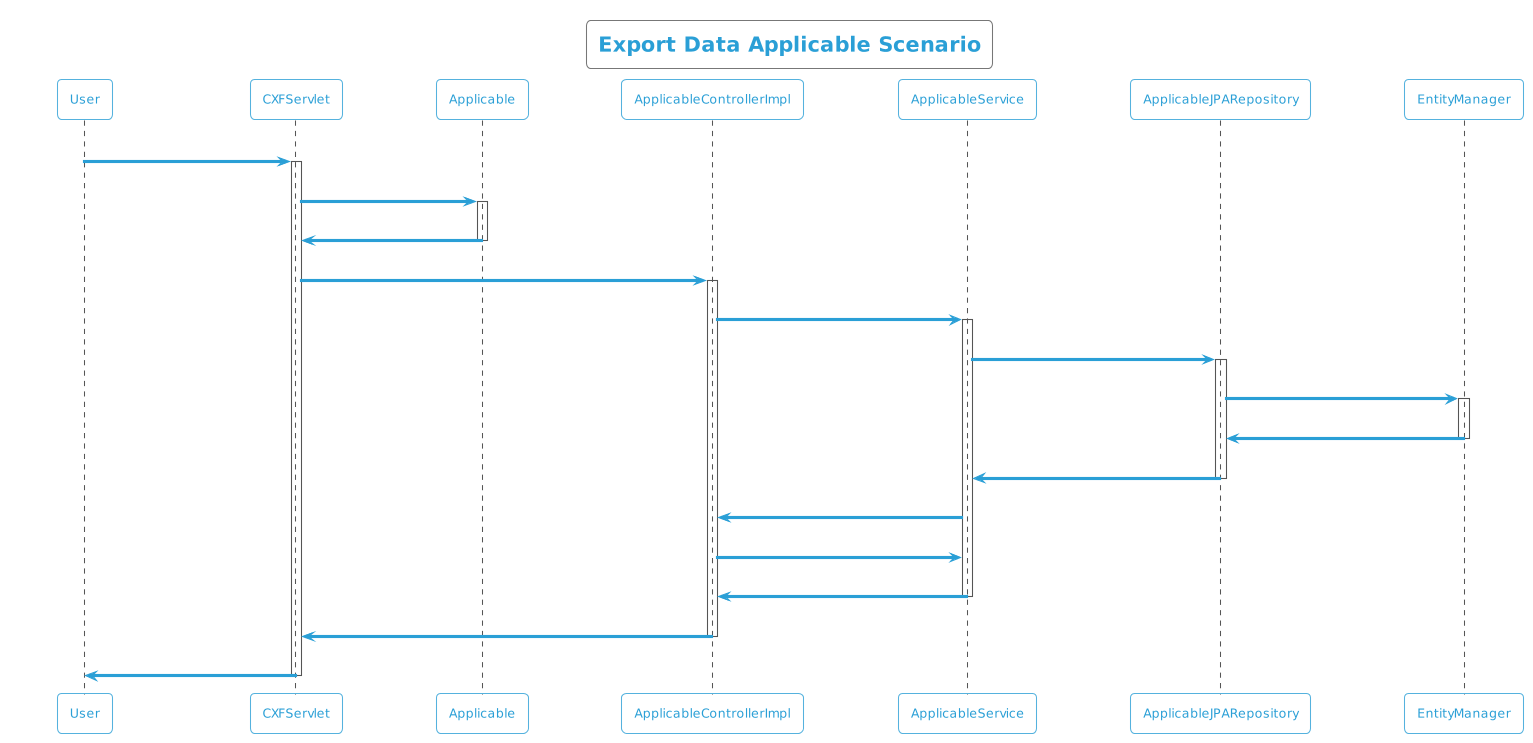

The diagram above was rendered by PlantUML. Its source (embedded in the PNG):
@startuml
!theme cyborg-outline
title Export Data Applicable Scenario
participant User
User -> CXFServlet: Applicable
activate CXFServlet
CXFServlet -> Applicable: << export >>
activate Applicable
Applicable -> CXFServlet: << instance >>
deactivate Applicable
CXFServlet -> ApplicableControllerImpl: export(:Applicable)
activate ApplicableControllerImpl
ApplicableControllerImpl -> ApplicableService: search(:Applicable)
activate ApplicableService
ApplicableService -> ApplicableJPARepository: search(:Applicable)
activate ApplicableJPARepository
ApplicableJPARepository -> EntityManager: save(:Applicable)
activate EntityManager
EntityManager -> ApplicableJPARepository: << persisted Applicable >>
deactivate EntityManager
ApplicableJPARepository -> ApplicableService: << persisted Applicable >>
deactivate ApplicableJPARepository
ApplicableService -> ApplicableControllerImpl: response(:List<Applicable>)
ApplicableControllerImpl -> ApplicableService: export(:Applicable)
ApplicableService -> ApplicableControllerImpl: << persisted Applicable.xlsx >>
deactivate ApplicableService
ApplicableControllerImpl -> CXFServlet: << persisted Applicable.xlsx >>
deactivate ApplicableControllerImpl
CXFServlet -> User: marshalled Applicable XML
deactivate CXFServlet
@enduml